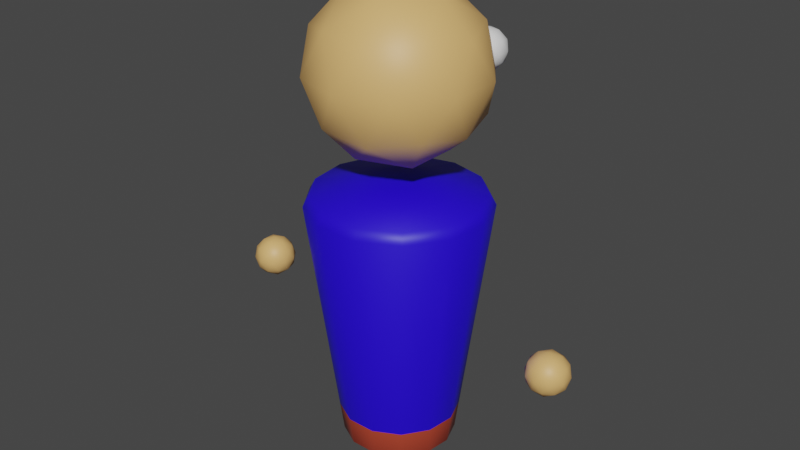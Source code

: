 # Source: Lowpoly_Mii_Person.blend  (saved by Blender 2.91.10; exported with 4.5.12 LTS)
import bpy
from mathutils import Matrix  # noqa: F401  (used for matrix-valued properties, if any)

bpy.ops.wm.read_factory_settings(use_empty=True)
scene = bpy.context.scene
scene.name = 'Scene'

# ---- collections
col_collection = bpy.data.collections.new('Collection'); scene.collection.children.link(col_collection)

# ---- materials (node trees are filled in below, after node groups)
mat_shirt = bpy.data.materials.new('Shirt')
mat_shirt.use_transparent_shadow = False
mat_pants = bpy.data.materials.new('Pants')
mat_pants.alpha_threshold = 0.0
mat_pants.use_transparent_shadow = False
mat_pants.line_color = (0.0, 0.0, 0.0, 1.0)
mat_white = bpy.data.materials.new('White')
mat_white.use_transparent_shadow = False
mat_black = bpy.data.materials.new('Black')
mat_black.use_transparent_shadow = False
mat_skin = bpy.data.materials.new('Skin')
mat_skin.use_transparent_shadow = False

# ---- material node trees
mat_shirt.use_nodes = True; mat_shirt.node_tree.nodes.clear()
_N = mat_shirt.node_tree.nodes; _L = mat_shirt.node_tree.links
n0 = _N.new('ShaderNodeBsdfPrincipled'); n0.name = 'Principled BSDF'; n0.location = (10, 300)
n0.distribution = 'GGX'
n0.subsurface_method = 'BURLEY'
n0.inputs[0].default_value = (0.01812, 0.0, 0.8, 1.0)
n0.inputs[3].default_value = 1.45
n0.inputs[27].default_value = (0.0, 0.0, 0.0, 1.0)
n0.inputs[28].default_value = 1.0
n1 = _N.new('ShaderNodeOutputMaterial'); n1.name = 'Material Output'; n1.location = (300, 300)
_L.new(n0.outputs[0], n1.inputs[0])
n1.is_active_output = True
mat_pants.use_nodes = True; mat_pants.node_tree.nodes.clear()
_N = mat_pants.node_tree.nodes; _L = mat_pants.node_tree.links
n0 = _N.new('ShaderNodeOutputMaterial'); n0.name = 'Material Output'; n0.location = (300, 300)
n1 = _N.new('ShaderNodeBsdfPrincipled'); n1.name = 'Principled BSDF'; n1.location = (10, 300)
n1.distribution = 'GGX'
n1.subsurface_method = 'BURLEY'
n1.inputs[0].default_value = (0.4919, 0.06208, 0.03076, 1.0)
n1.inputs[2].default_value = 0.4
n1.inputs[3].default_value = 1.45
n1.inputs[27].default_value = (0.0, 0.0, 0.0, 1.0)
n1.inputs[28].default_value = 1.0
_L.new(n1.outputs[0], n0.inputs[0])
n0.is_active_output = True
mat_white.use_nodes = True; mat_white.node_tree.nodes.clear()
_N = mat_white.node_tree.nodes; _L = mat_white.node_tree.links
n0 = _N.new('ShaderNodeBsdfPrincipled'); n0.name = 'Principled BSDF'; n0.location = (10, 300)
n0.distribution = 'GGX'
n0.subsurface_method = 'BURLEY'
n0.inputs[3].default_value = 1.45
n0.inputs[27].default_value = (0.0, 0.0, 0.0, 1.0)
n0.inputs[28].default_value = 1.0
n1 = _N.new('ShaderNodeOutputMaterial'); n1.name = 'Material Output'; n1.location = (300, 300)
_L.new(n0.outputs[0], n1.inputs[0])
n1.is_active_output = True
mat_black.use_nodes = True; mat_black.node_tree.nodes.clear()
_N = mat_black.node_tree.nodes; _L = mat_black.node_tree.links
n0 = _N.new('ShaderNodeBsdfPrincipled'); n0.name = 'Principled BSDF'; n0.location = (10, 300)
n0.distribution = 'GGX'
n0.subsurface_method = 'BURLEY'
n0.inputs[0].default_value = (0.0, 0.0, 0.0, 1.0)
n0.inputs[3].default_value = 1.45
n0.inputs[27].default_value = (0.0, 0.0, 0.0, 1.0)
n0.inputs[28].default_value = 1.0
n1 = _N.new('ShaderNodeOutputMaterial'); n1.name = 'Material Output'; n1.location = (300, 300)
_L.new(n0.outputs[0], n1.inputs[0])
n1.is_active_output = True
mat_skin.use_nodes = True; mat_skin.node_tree.nodes.clear()
_N = mat_skin.node_tree.nodes; _L = mat_skin.node_tree.links
n0 = _N.new('ShaderNodeBsdfPrincipled'); n0.name = 'Principled BSDF'; n0.location = (10, 300)
n0.distribution = 'GGX'
n0.subsurface_method = 'BURLEY'
n0.inputs[0].default_value = (0.8, 0.4658, 0.1642, 1.0)
n0.inputs[3].default_value = 1.45
n0.inputs[27].default_value = (0.0, 0.0, 0.0, 1.0)
n0.inputs[28].default_value = 1.0
n1 = _N.new('ShaderNodeOutputMaterial'); n1.name = 'Material Output'; n1.location = (300, 300)
_L.new(n0.outputs[0], n1.inputs[0])
n1.is_active_output = True

# ---- world
world_world = bpy.data.worlds.new('World'); scene.world = world_world
world_world.use_nodes = True; world_world.node_tree.nodes.clear()
_N = world_world.node_tree.nodes; _L = world_world.node_tree.links
n0 = _N.new('ShaderNodeOutputWorld'); n0.name = 'World Output'; n0.location = (300, 300)
n1 = _N.new('ShaderNodeBackground'); n1.name = 'Background'; n1.location = (10, 300)
n1.inputs[0].default_value = (0.05088, 0.05088, 0.05088, 1.0)
_L.new(n1.outputs[0], n0.inputs[0])
n0.is_active_output = True
world_world.color = (0.05088, 0.05088, 0.05088)
world_world.use_sun_shadow = False
world_world.sun_shadow_jitter_overblur = 0.0

# ---- meshes
me_cylinder_001 = bpy.data.meshes.new('Cylinder.001')
me_cylinder_001.from_pydata([(0.08229, 0.1568, 0.9052), (-3.508e-08, 0.1771, 0.9052), (0.1457, 0.1006, 0.9052), (0.1758, 0.02134, 0.9052), (0.1656, -0.06279, 0.9052), (0.1174, -0.1325, 0.9052), (0.04237, -0.1719, 0.9052), (-0.04237, -0.1719, 0.9052), (-0.1174, -0.1325, 0.9052), (-0.1656, -0.06279, 0.9052), (-0.1758, 0.02134, 0.9052), (-0.1457, 0.1006, 0.9052), (-0.08229, 0.1568, 0.9052), (-5.911e-08, 0.3195, -1.273), (-3.952e-08, 0.4247, -1.163), (0.1485, 0.2829, -1.273), (0.1974, 0.3761, -1.163), (0.2629, 0.1815, -1.273), (0.3495, 0.2413, -1.163), (0.3172, 0.03851, -1.273), (0.4216, 0.0512, -1.163), (0.2987, -0.1133, -1.273), (0.3971, -0.1506, -1.163), (0.2119, -0.2391, -1.273), (0.2816, -0.3179, -1.163), (0.07646, -0.3102, -1.273), (0.1016, -0.4124, -1.163), (-0.07646, -0.3102, -1.273), (-0.1016, -0.4124, -1.163), (-0.2119, -0.2391, -1.273), (-0.2816, -0.3179, -1.163), (-0.2987, -0.1133, -1.273), (-0.3971, -0.1506, -1.163), (-0.3172, 0.03851, -1.273), (-0.4216, 0.0512, -1.163), (-0.2629, 0.1815, -1.273), (-0.3495, 0.2413, -1.163), (-0.1485, 0.2829, -1.273), (-0.1974, 0.3761, -1.163), (-5.033e-08, 0.673, 0.7275), (-4.91e-08, 0.6297, 0.8027), (0.2927, 0.5576, 0.8027), (0.3128, 0.5959, 0.7275), (0.5183, 0.3577, 0.8027), (0.5539, 0.3823, 0.7275), (0.6251, 0.07591, 0.8027), (0.6681, 0.08112, 0.7275), (0.5888, -0.2233, 0.8027), (0.6293, -0.2386, 0.7275), (0.4176, -0.4714, 0.8027), (0.4463, -0.5037, 0.7275), (0.1507, -0.6114, 0.8027), (0.1611, -0.6534, 0.7275), (-0.1507, -0.6114, 0.8027), (-0.1611, -0.6534, 0.7275), (-0.4176, -0.4714, 0.8027), (-0.4463, -0.5037, 0.7275), (-0.5888, -0.2233, 0.8027), (-0.6293, -0.2386, 0.7275), (-0.6251, 0.07591, 0.8027), (-0.6681, 0.08112, 0.7275), (-0.5183, 0.3577, 0.8027), (-0.5539, 0.3823, 0.7275), (-0.2927, 0.5576, 0.8027), (-0.3128, 0.5959, 0.7275), (-0.2108, 0.4017, -0.9424), (-4.078e-08, 0.4537, -0.9424), (0.2108, 0.4017, -0.9424), (0.3734, 0.2577, -0.9424), (0.4504, 0.05468, -0.9424), (0.4242, -0.1609, -0.9424), (0.3008, -0.3396, -0.9424), (0.1086, -0.4405, -0.9424), (-0.1086, -0.4405, -0.9424), (-0.3008, -0.3396, -0.9424), (-0.4242, -0.1609, -0.9424), (-0.4504, 0.05468, -0.9424), (-0.3734, 0.2577, -0.9424)], [], [(66, 39, 42, 67), (47, 45, 3, 4), (49, 47, 4, 5), (51, 49, 5, 6), (53, 51, 6, 7), (55, 53, 7, 8), (57, 55, 8, 9), (59, 57, 9, 10), (61, 59, 10, 11), (63, 61, 11, 12), (70, 48, 50, 71), (45, 43, 2, 3), (40, 63, 12, 1), (0, 1, 12, 11, 10, 9, 8, 7, 6, 5, 4, 3, 2), (75, 58, 60, 76), (68, 44, 46, 69), (73, 54, 56, 74), (65, 64, 39, 66), (43, 41, 0, 2), (71, 50, 52, 72), (76, 60, 62, 77), (69, 46, 48, 70), (74, 56, 58, 75), (67, 42, 44, 68), (72, 52, 54, 73), (77, 62, 64, 65), (14, 16, 15, 13), (16, 18, 17, 15), (18, 20, 19, 17), (20, 22, 21, 19), (22, 24, 23, 21), (24, 26, 25, 23), (26, 28, 27, 25), (28, 30, 29, 27), (30, 32, 31, 29), (32, 34, 33, 31), (34, 36, 35, 33), (36, 38, 37, 35), (38, 14, 13, 37), (13, 15, 17, 19, 21, 23, 25, 27, 29, 31, 33, 35, 37), (42, 39, 40, 41), (44, 42, 41, 43), (46, 44, 43, 45), (48, 46, 45, 47), (50, 48, 47, 49), (52, 50, 49, 51), (54, 52, 51, 53), (56, 54, 53, 55), (58, 56, 55, 57), (60, 58, 57, 59), (62, 60, 59, 61), (64, 62, 61, 63), (39, 64, 63, 40), (41, 40, 1, 0), (36, 77, 65, 38), (26, 72, 73, 28), (16, 67, 68, 18), (30, 74, 75, 32), (20, 69, 70, 22), (34, 76, 77, 36), (24, 71, 72, 26), (38, 65, 66, 14), (28, 73, 74, 30), (18, 68, 69, 20), (32, 75, 76, 34), (22, 70, 71, 24), (14, 66, 67, 16)])
me_cylinder_001.polygons.foreach_set('use_smooth', [True] * 67)
me_cylinder_001.polygons.foreach_set('material_index', [0, 0, 0, 0, 0, 0, 0, 0, 0, 0, 0, 0, 0, 0, 0, 0, 0, 0, 0, 0, 0, 0, 0, 0, 0, 0, 1, 1, 1, 1, 1, 1, 1, 1, 1, 1, 1, 1, 1, 1, 0, 0, 0, 0, 0, 0, 0, 0, 0, 0, 0, 0, 0, 0, 1, 1, 1, 1, 1, 1, 1, 1, 1, 1, 1, 1, 1])
_uv = me_cylinder_001.uv_layers.new(name='UVMap')
_uv.uv.foreach_set('vector', [1.0, 0.58, 1.0, 0.9846, 0.9231, 0.9846, 0.9231, 0.58, 0.6923, 1.0, 0.7692, 1.0, 0.7692, 1.0, 0.6923, 1.0, 0.6154, 1.0, 0.6923, 1.0, 0.6923, 1.0, 0.6154, 1.0, 0.5385, 1.0, 0.6154, 1.0, 0.6154, 1.0, 0.5385, 1.0, 0.4615, 1.0, 0.5385, 1.0, 0.5385, 1.0, 0.4615, 1.0, 0.3846, 1.0, 0.4615, 1.0, 0.4615, 1.0, 0.3846, 1.0, 0.3077, 1.0, 0.3846, 1.0, 0.3846, 1.0, 0.3077, 1.0, 0.2308, 1.0, 0.3077, 1.0, 0.3077, 1.0, 0.2308, 1.0, 0.1538, 1.0, 0.2308, 1.0, 0.2308, 1.0, 0.1538, 1.0, 0.07692, 1.0, 0.1538, 1.0, 0.1538, 1.0, 0.07692, 1.0, 0.6923, 0.58, 0.6923, 0.9846, 0.6154, 0.9846, 0.6154, 0.58, 0.7692, 1.0, 0.8462, 1.0, 0.8462, 1.0, 0.7692, 1.0, 4.47e-08, 1.0, 0.07692, 1.0, 0.07692, 1.0, 4.47e-08, 1.0, 0.3615, 0.4625, 0.25, 0.49, 0.1385, 0.4625, 0.05248, 0.3863, 0.01175, 0.2789, 0.0256, 0.1649, 0.09085, 0.07036, 0.1926, 0.01697, 0.3074, 0.01697, 0.4091, 0.07036, 0.4744, 0.1649, 0.4883, 0.2789, 0.4475, 0.3863, 0.3077, 0.58, 0.3077, 0.9846, 0.2308, 0.9846, 0.2308, 0.58, 0.8462, 0.58, 0.8462, 0.9846, 0.7692, 0.9846, 0.7692, 0.58, 0.4615, 0.58, 0.4615, 0.9846, 0.3846, 0.9846, 0.3846, 0.58, 0.07692, 0.58, 0.07692, 0.9846, 4.47e-08, 0.9846, 4.47e-08, 0.58, 0.8462, 1.0, 0.9231, 1.0, 0.9231, 1.0, 0.8462, 1.0, 0.6154, 0.58, 0.6154, 0.9846, 0.5385, 0.9846, 0.5385, 0.58, 0.2308, 0.58, 0.2308, 0.9846, 0.1538, 0.9846, 0.1538, 0.58, 0.7692, 0.58, 0.7692, 0.9846, 0.6923, 0.9846, 0.6923, 0.58, 0.3846, 0.58, 0.3846, 0.9846, 0.3077, 0.9846, 0.3077, 0.58, 0.9231, 0.58, 0.9231, 0.9846, 0.8462, 0.9846, 0.8462, 0.58, 0.5385, 0.58, 0.5385, 0.9846, 0.4615, 0.9846, 0.4615, 0.58, 0.1538, 0.58, 0.1538, 0.9846, 0.07692, 0.9846, 0.07692, 0.58, 1.0, 0.5266, 0.9231, 0.5266, 0.9316, 0.5, 0.9915, 0.5, 0.9231, 0.5266, 0.8462, 0.5266, 0.8547, 0.5, 0.9146, 0.5, 0.8462, 0.5266, 0.7692, 0.5266, 0.7777, 0.5, 0.8376, 0.5, 0.7692, 0.5266, 0.6923, 0.5266, 0.7008, 0.5, 0.7607, 0.5, 0.6923, 0.5266, 0.6154, 0.5266, 0.6239, 0.5, 0.6838, 0.5, 0.6154, 0.5266, 0.5385, 0.5266, 0.547, 0.5, 0.6069, 0.5, 0.5385, 0.5266, 0.4615, 0.5266, 0.4701, 0.5, 0.5299, 0.5, 0.4615, 0.5266, 0.3846, 0.5266, 0.3931, 0.5, 0.453, 0.5, 0.3846, 0.5266, 0.3077, 0.5266, 0.3162, 0.5, 0.3761, 0.5, 0.3077, 0.5266, 0.2308, 0.5266, 0.2393, 0.5, 0.2992, 0.5, 0.2308, 0.5266, 0.1538, 0.5266, 0.1624, 0.5, 0.2223, 0.5, 0.1538, 0.5266, 0.07692, 0.5266, 0.08543, 0.5, 0.1453, 0.5, 0.07692, 0.5266, 4.47e-08, 0.5266, 0.008512, 0.5, 0.06841, 0.5, 0.75, 0.4369, 0.8369, 0.4155, 0.9038, 0.3562, 0.9355, 0.2725, 0.9247, 0.1837, 0.8739, 0.1101, 0.7947, 0.06854, 0.7053, 0.06854, 0.6261, 0.1101, 0.5753, 0.1837, 0.5645, 0.2725, 0.5962, 0.3562, 0.6631, 0.4155, 0.9231, 0.9846, 1.0, 0.9846, 1.0, 1.0, 0.9231, 1.0, 0.8462, 0.9846, 0.9231, 0.9846, 0.9231, 1.0, 0.8462, 1.0, 0.7692, 0.9846, 0.8462, 0.9846, 0.8462, 1.0, 0.7692, 1.0, 0.6923, 0.9846, 0.7692, 0.9846, 0.7692, 1.0, 0.6923, 1.0, 0.6154, 0.9846, 0.6923, 0.9846, 0.6923, 1.0, 0.6154, 1.0, 0.5385, 0.9846, 0.6154, 0.9846, 0.6154, 1.0, 0.5385, 1.0, 0.4615, 0.9846, 0.5385, 0.9846, 0.5385, 1.0, 0.4615, 1.0, 0.3846, 0.9846, 0.4615, 0.9846, 0.4615, 1.0, 0.3846, 1.0, 0.3077, 0.9846, 0.3846, 0.9846, 0.3846, 1.0, 0.3077, 1.0, 0.2308, 0.9846, 0.3077, 0.9846, 0.3077, 1.0, 0.2308, 1.0, 0.1538, 0.9846, 0.2308, 0.9846, 0.2308, 1.0, 0.1538, 1.0, 0.07692, 0.9846, 0.1538, 0.9846, 0.1538, 1.0, 0.07692, 1.0, 4.47e-08, 0.9846, 0.07692, 0.9846, 0.07692, 1.0, 4.47e-08, 1.0, 0.9231, 1.0, 1.0, 1.0, 1.0, 1.0, 0.9231, 1.0, 0.1538, 0.5266, 0.1538, 0.58, 0.07692, 0.58, 0.07692, 0.5266, 0.5385, 0.5266, 0.5385, 0.58, 0.4615, 0.58, 0.4615, 0.5266, 0.9231, 0.5266, 0.9231, 0.58, 0.8462, 0.58, 0.8462, 0.5266, 0.3846, 0.5266, 0.3846, 0.58, 0.3077, 0.58, 0.3077, 0.5266, 0.7692, 0.5266, 0.7692, 0.58, 0.6923, 0.58, 0.6923, 0.5266, 0.2308, 0.5266, 0.2308, 0.58, 0.1538, 0.58, 0.1538, 0.5266, 0.6154, 0.5266, 0.6154, 0.58, 0.5385, 0.58, 0.5385, 0.5266, 0.07692, 0.5266, 0.07692, 0.58, 4.47e-08, 0.58, 4.47e-08, 0.5266, 0.4615, 0.5266, 0.4615, 0.58, 0.3846, 0.58, 0.3846, 0.5266, 0.8462, 0.5266, 0.8462, 0.58, 0.7692, 0.58, 0.7692, 0.5266, 0.3077, 0.5266, 0.3077, 0.58, 0.2308, 0.58, 0.2308, 0.5266, 0.6923, 0.5266, 0.6923, 0.58, 0.6154, 0.58, 0.6154, 0.5266, 1.0, 0.5266, 1.0, 0.58, 0.9231, 0.58, 0.9231, 0.5266])
me_cylinder_001.materials.append(mat_shirt)
me_cylinder_001.materials.append(mat_pants)
me_cylinder_001.use_remesh_fix_poles = True
me_cylinder_001.use_remesh_preserve_attributes = False
me_cylinder_001.use_mirror_vertex_groups = False
me_cylinder_001.update()
me_icosphere = bpy.data.meshes.new('Icosphere')
me_icosphere.from_pydata([(0.0, 9.975e-10, -0.1548), (-0.1383, -0.006004, -0.06924), (-0.03704, -0.1334, -0.06924), (0.1155, -0.07646, -0.06924), (0.1084, 0.08618, -0.06924), (-0.04846, 0.1297, -0.06924), (-0.1084, -0.08618, 0.06924), (0.04846, -0.1297, 0.06924), (0.1383, 0.006004, 0.06924), (0.03704, 0.1334, 0.06924), (-0.1155, 0.07646, 0.06924), (0.0, 9.975e-10, 0.1548), (-0.02177, -0.07843, -0.1317), (-0.08132, -0.003529, -0.1317), (-0.1031, -0.08196, -0.0814), (-0.1098, 0.07272, -0.0814), (-0.02849, 0.07625, -0.1317), (0.06786, -0.04494, -0.1317), (0.04609, -0.1234, -0.0814), (0.06371, 0.05065, -0.1317), (0.1316, 0.005711, -0.0814), (0.03523, 0.1269, -0.0814), (-0.1492, 0.04141, 4.08e-09), (-0.09635, 0.1212, 4.08e-09), (-0.08549, -0.1291, 4.08e-09), (-0.145, -0.05418, 4.08e-09), (0.09635, -0.1212, 4.08e-09), (0.006714, -0.1547, 4.08e-09), (0.145, 0.05418, 4.08e-09), (0.1492, -0.04141, 4.08e-09), (-0.006714, 0.1547, 4.08e-09), (0.08549, 0.1291, 4.08e-09), (-0.1316, -0.005711, 0.0814), (-0.03523, -0.1269, 0.0814), (0.1098, -0.07272, 0.0814), (0.1031, 0.08196, 0.0814), (-0.04609, 0.1234, 0.0814), (-0.06371, -0.05065, 0.1317), (-0.06786, 0.04494, 0.1317), (0.02849, -0.07625, 0.1317), (0.08132, 0.003529, 0.1317), (0.02177, 0.07843, 0.1317)], [], [(0, 12, 13), (1, 15, 13), (0, 17, 12), (0, 19, 17), (0, 16, 19), (1, 22, 15), (2, 24, 14), (3, 26, 18), (4, 28, 20), (5, 30, 21), (1, 25, 22), (2, 27, 24), (3, 29, 26), (4, 31, 28), (5, 23, 30), (6, 37, 32), (7, 39, 33), (8, 40, 34), (9, 41, 35), (10, 38, 36), (38, 11, 41), (38, 41, 36), (36, 41, 9), (41, 11, 40), (41, 40, 35), (35, 40, 8), (40, 11, 39), (40, 39, 34), (34, 39, 7), (39, 11, 37), (39, 37, 33), (33, 37, 6), (37, 11, 38), (37, 38, 32), (32, 38, 10), (23, 10, 36), (23, 36, 30), (30, 36, 9), (31, 9, 35), (31, 35, 28), (28, 35, 8), (29, 8, 34), (29, 34, 26), (26, 34, 7), (27, 7, 33), (27, 33, 24), (24, 33, 6), (25, 6, 32), (25, 32, 22), (22, 32, 10), (30, 9, 31), (30, 31, 21), (21, 31, 4), (28, 8, 29), (28, 29, 20), (20, 29, 3), (26, 7, 27), (26, 27, 18), (18, 27, 2), (24, 6, 25), (24, 25, 14), (14, 25, 1), (22, 10, 23), (22, 23, 15), (15, 23, 5), (16, 5, 21), (16, 21, 19), (19, 21, 4), (19, 4, 20), (19, 20, 17), (17, 20, 3), (17, 3, 18), (17, 18, 12), (12, 18, 2), (15, 5, 16), (15, 16, 13), (13, 16, 0), (12, 2, 14), (12, 14, 13), (13, 14, 1)])
me_icosphere.polygons.foreach_set('use_smooth', [True] * 80)
me_icosphere.polygons.foreach_set('material_index', [0, 0, 0, 0, 0, 0, 0, 0, 0, 1, 0, 0, 0, 0, 1, 0, 0, 0, 0, 0, 0, 0, 0, 0, 0, 0, 0, 0, 0, 0, 0, 0, 0, 0, 0, 0, 1, 1, 0, 0, 0, 0, 0, 0, 0, 0, 0, 0, 0, 0, 1, 1, 0, 0, 0, 0, 0, 0, 0, 0, 0, 0, 0, 0, 0, 0, 0, 0, 0, 0, 0, 0, 0, 0, 0, 0, 0, 0, 0, 0])
_uv = me_icosphere.uv_layers.new(name='UVMap')
_uv.uv.foreach_set('vector', [0.8182, 0.0, 0.8636, 0.07873, 0.7727, 0.07873, 0.7273, 0.1575, 0.6364, 0.1575, 0.6818, 0.07873, 0.09091, 0.0, 0.1364, 0.07873, 0.04545, 0.07873, 0.2727, 0.0, 0.3182, 0.07873, 0.2273, 0.07873, 0.4545, 0.0, 0.5, 0.07873, 0.4091, 0.07873, 0.7273, 0.1575, 0.6818, 0.2362, 0.6364, 0.1575, 0.9091, 0.1575, 0.8636, 0.2362, 0.8182, 0.1575, 0.1818, 0.1575, 0.1364, 0.2362, 0.09091, 0.1575, 0.3636, 0.1575, 0.3182, 0.2362, 0.2727, 0.1575, 0.5455, 0.1575, 0.5, 0.2362, 0.4545, 0.1575, 0.7273, 0.1575, 0.7727, 0.2362, 0.6818, 0.2362, 0.9091, 0.1575, 0.9545, 0.2362, 0.8636, 0.2362, 0.1818, 0.1575, 0.2273, 0.2362, 0.1364, 0.2362, 0.3636, 0.1575, 0.4091, 0.2362, 0.3182, 0.2362, 0.5455, 0.1575, 0.5909, 0.2362, 0.5, 0.2362, 0.8182, 0.3149, 0.7727, 0.3937, 0.7273, 0.3149, 1.0, 0.3149, 0.9545, 0.3937, 0.9091, 0.3149, 0.2727, 0.3149, 0.2273, 0.3937, 0.1818, 0.3149, 0.4545, 0.3149, 0.4091, 0.3937, 0.3636, 0.3149, 0.6364, 0.3149, 0.5909, 0.3937, 0.5455, 0.3149, 0.5909, 0.3937, 0.5455, 0.4724, 0.5, 0.3937, 0.5909, 0.3937, 0.5, 0.3937, 0.5455, 0.3149, 0.5455, 0.3149, 0.5, 0.3937, 0.4545, 0.3149, 0.4091, 0.3937, 0.3636, 0.4724, 0.3182, 0.3937, 0.4091, 0.3937, 0.3182, 0.3937, 0.3636, 0.3149, 0.3636, 0.3149, 0.3182, 0.3937, 0.2727, 0.3149, 0.2273, 0.3937, 0.1818, 0.4724, 0.1364, 0.3937, 0.2273, 0.3937, 0.1364, 0.3937, 0.1818, 0.3149, 0.1818, 0.3149, 0.1364, 0.3937, 0.09091, 0.3149, 0.9545, 0.3937, 0.9091, 0.4724, 0.8636, 0.3937, 0.9545, 0.3937, 0.8636, 0.3937, 0.9091, 0.3149, 0.9091, 0.3149, 0.8636, 0.3937, 0.8182, 0.3149, 0.7727, 0.3937, 0.7273, 0.4724, 0.6818, 0.3937, 0.7727, 0.3937, 0.6818, 0.3937, 0.7273, 0.3149, 0.7273, 0.3149, 0.6818, 0.3937, 0.6364, 0.3149, 0.5909, 0.2362, 0.6364, 0.3149, 0.5455, 0.3149, 0.5909, 0.2362, 0.5455, 0.3149, 0.5, 0.2362, 0.5, 0.2362, 0.5455, 0.3149, 0.4545, 0.3149, 0.4091, 0.2362, 0.4545, 0.3149, 0.3636, 0.3149, 0.4091, 0.2362, 0.3636, 0.3149, 0.3182, 0.2362, 0.3182, 0.2362, 0.3636, 0.3149, 0.2727, 0.3149, 0.2273, 0.2362, 0.2727, 0.3149, 0.1818, 0.3149, 0.2273, 0.2362, 0.1818, 0.3149, 0.1364, 0.2362, 0.1364, 0.2362, 0.1818, 0.3149, 0.09091, 0.3149, 0.9545, 0.2362, 1.0, 0.3149, 0.9091, 0.3149, 0.9545, 0.2362, 0.9091, 0.3149, 0.8636, 0.2362, 0.8636, 0.2362, 0.9091, 0.3149, 0.8182, 0.3149, 0.7727, 0.2362, 0.8182, 0.3149, 0.7273, 0.3149, 0.7727, 0.2362, 0.7273, 0.3149, 0.6818, 0.2362, 0.6818, 0.2362, 0.7273, 0.3149, 0.6364, 0.3149, 0.5, 0.2362, 0.4545, 0.3149, 0.4091, 0.2362, 0.5, 0.2362, 0.4091, 0.2362, 0.4545, 0.1575, 0.4545, 0.1575, 0.4091, 0.2362, 0.3636, 0.1575, 0.3182, 0.2362, 0.2727, 0.3149, 0.2273, 0.2362, 0.3182, 0.2362, 0.2273, 0.2362, 0.2727, 0.1575, 0.2727, 0.1575, 0.2273, 0.2362, 0.1818, 0.1575, 0.1364, 0.2362, 0.09091, 0.3149, 0.04545, 0.2362, 0.1364, 0.2362, 0.04545, 0.2362, 0.09091, 0.1575, 0.09091, 0.1575, 0.04545, 0.2362, 0.0, 0.1575, 0.8636, 0.2362, 0.8182, 0.3149, 0.7727, 0.2362, 0.8636, 0.2362, 0.7727, 0.2362, 0.8182, 0.1575, 0.8182, 0.1575, 0.7727, 0.2362, 0.7273, 0.1575, 0.6818, 0.2362, 0.6364, 0.3149, 0.5909, 0.2362, 0.6818, 0.2362, 0.5909, 0.2362, 0.6364, 0.1575, 0.6364, 0.1575, 0.5909, 0.2362, 0.5455, 0.1575, 0.5, 0.07873, 0.5455, 0.1575, 0.4545, 0.1575, 0.5, 0.07873, 0.4545, 0.1575, 0.4091, 0.07873, 0.4091, 0.07873, 0.4545, 0.1575, 0.3636, 0.1575, 0.3182, 0.07873, 0.3636, 0.1575, 0.2727, 0.1575, 0.3182, 0.07873, 0.2727, 0.1575, 0.2273, 0.07873, 0.2273, 0.07873, 0.2727, 0.1575, 0.1818, 0.1575, 0.1364, 0.07873, 0.1818, 0.1575, 0.09091, 0.1575, 0.1364, 0.07873, 0.09091, 0.1575, 0.04545, 0.07873, 0.04545, 0.07873, 0.09091, 0.1575, 0.0, 0.1575, 0.6364, 0.1575, 0.5455, 0.1575, 0.5909, 0.07873, 0.6364, 0.1575, 0.5909, 0.07873, 0.6818, 0.07873, 0.6818, 0.07873, 0.5909, 0.07873, 0.6364, 0.0, 0.8636, 0.07873, 0.9091, 0.1575, 0.8182, 0.1575, 0.8636, 0.07873, 0.8182, 0.1575, 0.7727, 0.07873, 0.7727, 0.07873, 0.8182, 0.1575, 0.7273, 0.1575])
me_icosphere.materials.append(mat_white)
me_icosphere.materials.append(mat_black)
me_icosphere.use_remesh_fix_poles = True
me_icosphere.use_remesh_preserve_attributes = False
me_icosphere.use_mirror_vertex_groups = False
me_icosphere.update()
me_icosphere_001 = bpy.data.meshes.new('Icosphere.001')
me_icosphere_001.from_pydata([(1.064e-09, -2.838e-09, -0.6597), (0.4774, -0.3468, -0.295), (-0.1823, -0.5612, -0.295), (-0.59, -2.838e-09, -0.295), (-0.1823, 0.5612, -0.295), (0.4774, 0.3468, -0.295), (0.1823, -0.5612, 0.295), (-0.4774, -0.3468, 0.295), (-0.4774, 0.3468, 0.295), (0.1823, 0.5612, 0.295), (0.59, -2.838e-09, 0.295), (1.064e-09, -2.838e-09, 0.6597), (-0.1072, -0.3298, -0.5612), (0.2806, -0.2039, -0.5612), (0.1734, -0.5337, -0.3468), (0.5612, -2.838e-09, -0.3468), (0.2806, 0.2039, -0.5612), (-0.3468, -2.838e-09, -0.5612), (-0.454, -0.3298, -0.3468), (-0.1072, 0.3298, -0.5612), (-0.454, 0.3298, -0.3468), (0.1734, 0.5337, -0.3468), (0.6274, -0.2039, -8.515e-09), (0.6274, 0.2039, -8.515e-09), (1.064e-09, -0.6597, -8.515e-09), (0.3878, -0.5337, -8.515e-09), (-0.6274, -0.2039, -8.515e-09), (-0.3878, -0.5337, -8.515e-09), (-0.3878, 0.5337, -8.515e-09), (-0.6274, 0.2039, -8.515e-09), (0.3878, 0.5337, -8.515e-09), (1.064e-09, 0.6597, -8.515e-09), (0.454, -0.3298, 0.3468), (-0.1734, -0.5337, 0.3468), (-0.5612, -2.838e-09, 0.3468), (-0.1734, 0.5337, 0.3468), (0.454, 0.3298, 0.3468), (0.1072, -0.3298, 0.5612), (0.3468, -2.838e-09, 0.5612), (-0.2806, -0.2039, 0.5612), (-0.2806, 0.2039, 0.5612), (0.1072, 0.3298, 0.5612)], [], [(0, 13, 12), (1, 13, 15), (0, 12, 17), (0, 17, 19), (0, 19, 16), (1, 15, 22), (2, 14, 24), (3, 18, 26), (4, 20, 28), (5, 21, 30), (1, 22, 25), (2, 24, 27), (3, 26, 29), (4, 28, 31), (5, 30, 23), (6, 32, 37), (7, 33, 39), (8, 34, 40), (9, 35, 41), (10, 36, 38), (38, 41, 11), (38, 36, 41), (36, 9, 41), (41, 40, 11), (41, 35, 40), (35, 8, 40), (40, 39, 11), (40, 34, 39), (34, 7, 39), (39, 37, 11), (39, 33, 37), (33, 6, 37), (37, 38, 11), (37, 32, 38), (32, 10, 38), (23, 36, 10), (23, 30, 36), (30, 9, 36), (31, 35, 9), (31, 28, 35), (28, 8, 35), (29, 34, 8), (29, 26, 34), (26, 7, 34), (27, 33, 7), (27, 24, 33), (24, 6, 33), (25, 32, 6), (25, 22, 32), (22, 10, 32), (30, 31, 9), (30, 21, 31), (21, 4, 31), (28, 29, 8), (28, 20, 29), (20, 3, 29), (26, 27, 7), (26, 18, 27), (18, 2, 27), (24, 25, 6), (24, 14, 25), (14, 1, 25), (22, 23, 10), (22, 15, 23), (15, 5, 23), (16, 21, 5), (16, 19, 21), (19, 4, 21), (19, 20, 4), (19, 17, 20), (17, 3, 20), (17, 18, 3), (17, 12, 18), (12, 2, 18), (15, 16, 5), (15, 13, 16), (13, 0, 16), (12, 14, 2), (12, 13, 14), (13, 1, 14)])
me_icosphere_001.polygons.foreach_set('use_smooth', [True] * 80)
_uv = me_icosphere_001.uv_layers.new(name='UVMap')
_uv.uv.foreach_set('vector', [0.8182, 0.0, 0.7727, 0.07873, 0.8636, 0.07873, 0.7273, 0.1575, 0.6818, 0.07873, 0.6364, 0.1575, 0.09091, 0.0, 0.04545, 0.07873, 0.1364, 0.07873, 0.2727, 0.0, 0.2273, 0.07873, 0.3182, 0.07873, 0.4545, 0.0, 0.4091, 0.07873, 0.5, 0.07873, 0.7273, 0.1575, 0.6364, 0.1575, 0.6818, 0.2362, 0.9091, 0.1575, 0.8182, 0.1575, 0.8636, 0.2362, 0.1818, 0.1575, 0.09091, 0.1575, 0.1364, 0.2362, 0.3636, 0.1575, 0.2727, 0.1575, 0.3182, 0.2362, 0.5455, 0.1575, 0.4545, 0.1575, 0.5, 0.2362, 0.7273, 0.1575, 0.6818, 0.2362, 0.7727, 0.2362, 0.9091, 0.1575, 0.8636, 0.2362, 0.9545, 0.2362, 0.1818, 0.1575, 0.1364, 0.2362, 0.2273, 0.2362, 0.3636, 0.1575, 0.3182, 0.2362, 0.4091, 0.2362, 0.5455, 0.1575, 0.5, 0.2362, 0.5909, 0.2362, 0.8182, 0.3149, 0.7273, 0.3149, 0.7727, 0.3937, 1.0, 0.3149, 0.9091, 0.3149, 0.9545, 0.3937, 0.2727, 0.3149, 0.1818, 0.3149, 0.2273, 0.3937, 0.4545, 0.3149, 0.3636, 0.3149, 0.4091, 0.3937, 0.6364, 0.3149, 0.5455, 0.3149, 0.5909, 0.3937, 0.5909, 0.3937, 0.5, 0.3937, 0.5455, 0.4724, 0.5909, 0.3937, 0.5455, 0.3149, 0.5, 0.3937, 0.5455, 0.3149, 0.4545, 0.3149, 0.5, 0.3937, 0.4091, 0.3937, 0.3182, 0.3937, 0.3636, 0.4724, 0.4091, 0.3937, 0.3636, 0.3149, 0.3182, 0.3937, 0.3636, 0.3149, 0.2727, 0.3149, 0.3182, 0.3937, 0.2273, 0.3937, 0.1364, 0.3937, 0.1818, 0.4724, 0.2273, 0.3937, 0.1818, 0.3149, 0.1364, 0.3937, 0.1818, 0.3149, 0.09091, 0.3149, 0.1364, 0.3937, 0.9545, 0.3937, 0.8636, 0.3937, 0.9091, 0.4724, 0.9545, 0.3937, 0.9091, 0.3149, 0.8636, 0.3937, 0.9091, 0.3149, 0.8182, 0.3149, 0.8636, 0.3937, 0.7727, 0.3937, 0.6818, 0.3937, 0.7273, 0.4724, 0.7727, 0.3937, 0.7273, 0.3149, 0.6818, 0.3937, 0.7273, 0.3149, 0.6364, 0.3149, 0.6818, 0.3937, 0.5909, 0.2362, 0.5455, 0.3149, 0.6364, 0.3149, 0.5909, 0.2362, 0.5, 0.2362, 0.5455, 0.3149, 0.5, 0.2362, 0.4545, 0.3149, 0.5455, 0.3149, 0.4091, 0.2362, 0.3636, 0.3149, 0.4545, 0.3149, 0.4091, 0.2362, 0.3182, 0.2362, 0.3636, 0.3149, 0.3182, 0.2362, 0.2727, 0.3149, 0.3636, 0.3149, 0.2273, 0.2362, 0.1818, 0.3149, 0.2727, 0.3149, 0.2273, 0.2362, 0.1364, 0.2362, 0.1818, 0.3149, 0.1364, 0.2362, 0.09091, 0.3149, 0.1818, 0.3149, 0.9545, 0.2362, 0.9091, 0.3149, 1.0, 0.3149, 0.9545, 0.2362, 0.8636, 0.2362, 0.9091, 0.3149, 0.8636, 0.2362, 0.8182, 0.3149, 0.9091, 0.3149, 0.7727, 0.2362, 0.7273, 0.3149, 0.8182, 0.3149, 0.7727, 0.2362, 0.6818, 0.2362, 0.7273, 0.3149, 0.6818, 0.2362, 0.6364, 0.3149, 0.7273, 0.3149, 0.5, 0.2362, 0.4091, 0.2362, 0.4545, 0.3149, 0.5, 0.2362, 0.4545, 0.1575, 0.4091, 0.2362, 0.4545, 0.1575, 0.3636, 0.1575, 0.4091, 0.2362, 0.3182, 0.2362, 0.2273, 0.2362, 0.2727, 0.3149, 0.3182, 0.2362, 0.2727, 0.1575, 0.2273, 0.2362, 0.2727, 0.1575, 0.1818, 0.1575, 0.2273, 0.2362, 0.1364, 0.2362, 0.04545, 0.2362, 0.09091, 0.3149, 0.1364, 0.2362, 0.09091, 0.1575, 0.04545, 0.2362, 0.09091, 0.1575, 0.0, 0.1575, 0.04545, 0.2362, 0.8636, 0.2362, 0.7727, 0.2362, 0.8182, 0.3149, 0.8636, 0.2362, 0.8182, 0.1575, 0.7727, 0.2362, 0.8182, 0.1575, 0.7273, 0.1575, 0.7727, 0.2362, 0.6818, 0.2362, 0.5909, 0.2362, 0.6364, 0.3149, 0.6818, 0.2362, 0.6364, 0.1575, 0.5909, 0.2362, 0.6364, 0.1575, 0.5455, 0.1575, 0.5909, 0.2362, 0.5, 0.07873, 0.4545, 0.1575, 0.5455, 0.1575, 0.5, 0.07873, 0.4091, 0.07873, 0.4545, 0.1575, 0.4091, 0.07873, 0.3636, 0.1575, 0.4545, 0.1575, 0.3182, 0.07873, 0.2727, 0.1575, 0.3636, 0.1575, 0.3182, 0.07873, 0.2273, 0.07873, 0.2727, 0.1575, 0.2273, 0.07873, 0.1818, 0.1575, 0.2727, 0.1575, 0.1364, 0.07873, 0.09091, 0.1575, 0.1818, 0.1575, 0.1364, 0.07873, 0.04545, 0.07873, 0.09091, 0.1575, 0.04545, 0.07873, 0.0, 0.1575, 0.09091, 0.1575, 0.6364, 0.1575, 0.5909, 0.07873, 0.5455, 0.1575, 0.6364, 0.1575, 0.6818, 0.07873, 0.5909, 0.07873, 0.6818, 0.07873, 0.6364, 0.0, 0.5909, 0.07873, 0.8636, 0.07873, 0.8182, 0.1575, 0.9091, 0.1575, 0.8636, 0.07873, 0.7727, 0.07873, 0.8182, 0.1575, 0.7727, 0.07873, 0.7273, 0.1575, 0.8182, 0.1575])
me_icosphere_001.materials.append(mat_skin)
me_icosphere_001.use_remesh_fix_poles = True
me_icosphere_001.use_remesh_preserve_attributes = False
me_icosphere_001.use_mirror_vertex_groups = False
me_icosphere_001.update()
me_icosphere_002 = bpy.data.meshes.new('Icosphere.002')
me_icosphere_002.from_pydata([(0.0, -2.841e-09, -0.1608), (0.1164, -0.08454, -0.07191), (-0.04444, -0.1368, -0.07191), (-0.1438, -2.841e-09, -0.07191), (-0.04444, 0.1368, -0.07191), (0.1164, 0.08454, -0.07191), (0.04444, -0.1368, 0.07191), (-0.1164, -0.08454, 0.07191), (-0.1164, 0.08454, 0.07191), (0.04444, 0.1368, 0.07191), (0.1438, -2.841e-09, 0.07191), (0.0, -2.841e-09, 0.1608), (-0.02612, -0.0804, -0.1368), (0.06839, -0.04969, -0.1368), (0.04227, -0.1301, -0.08454), (0.1368, -2.841e-09, -0.08454), (0.06839, 0.04969, -0.1368), (-0.08454, -2.841e-09, -0.1368), (-0.1107, -0.0804, -0.08454), (-0.02612, 0.0804, -0.1368), (-0.1107, 0.0804, -0.08454), (0.04227, 0.1301, -0.08454), (0.1529, -0.04969, 5.96e-07), (0.1529, 0.04969, 5.96e-07), (0.0, -0.1608, 5.96e-07), (0.09451, -0.1301, 5.96e-07), (-0.1529, -0.04969, 5.96e-07), (-0.09451, -0.1301, 5.96e-07), (-0.09451, 0.1301, 5.96e-07), (-0.1529, 0.04969, 5.96e-07), (0.09451, 0.1301, 5.96e-07), (0.0, 0.1608, 5.96e-07), (0.1107, -0.0804, 0.08454), (-0.04227, -0.1301, 0.08454), (-0.1368, -2.841e-09, 0.08454), (-0.04227, 0.1301, 0.08454), (0.1107, 0.0804, 0.08454), (0.02612, -0.0804, 0.1368), (0.08454, -2.841e-09, 0.1368), (-0.06839, -0.04969, 0.1368), (-0.06839, 0.04969, 0.1368), (0.02612, 0.0804, 0.1368)], [], [(0, 13, 12), (1, 13, 15), (0, 12, 17), (0, 17, 19), (0, 19, 16), (1, 15, 22), (2, 14, 24), (3, 18, 26), (4, 20, 28), (5, 21, 30), (1, 22, 25), (2, 24, 27), (3, 26, 29), (4, 28, 31), (5, 30, 23), (6, 32, 37), (7, 33, 39), (8, 34, 40), (9, 35, 41), (10, 36, 38), (38, 41, 11), (38, 36, 41), (36, 9, 41), (41, 40, 11), (41, 35, 40), (35, 8, 40), (40, 39, 11), (40, 34, 39), (34, 7, 39), (39, 37, 11), (39, 33, 37), (33, 6, 37), (37, 38, 11), (37, 32, 38), (32, 10, 38), (23, 36, 10), (23, 30, 36), (30, 9, 36), (31, 35, 9), (31, 28, 35), (28, 8, 35), (29, 34, 8), (29, 26, 34), (26, 7, 34), (27, 33, 7), (27, 24, 33), (24, 6, 33), (25, 32, 6), (25, 22, 32), (22, 10, 32), (30, 31, 9), (30, 21, 31), (21, 4, 31), (28, 29, 8), (28, 20, 29), (20, 3, 29), (26, 27, 7), (26, 18, 27), (18, 2, 27), (24, 25, 6), (24, 14, 25), (14, 1, 25), (22, 23, 10), (22, 15, 23), (15, 5, 23), (16, 21, 5), (16, 19, 21), (19, 4, 21), (19, 20, 4), (19, 17, 20), (17, 3, 20), (17, 18, 3), (17, 12, 18), (12, 2, 18), (15, 16, 5), (15, 13, 16), (13, 0, 16), (12, 14, 2), (12, 13, 14), (13, 1, 14)])
me_icosphere_002.polygons.foreach_set('use_smooth', [True] * 80)
_uv = me_icosphere_002.uv_layers.new(name='UVMap')
_uv.uv.foreach_set('vector', [0.8182, 0.0, 0.7727, 0.07873, 0.8636, 0.07873, 0.7273, 0.1575, 0.6818, 0.07873, 0.6364, 0.1575, 0.09091, 0.0, 0.04545, 0.07873, 0.1364, 0.07873, 0.2727, 0.0, 0.2273, 0.07873, 0.3182, 0.07873, 0.4545, 0.0, 0.4091, 0.07873, 0.5, 0.07873, 0.7273, 0.1575, 0.6364, 0.1575, 0.6818, 0.2362, 0.9091, 0.1575, 0.8182, 0.1575, 0.8636, 0.2362, 0.1818, 0.1575, 0.09091, 0.1575, 0.1364, 0.2362, 0.3636, 0.1575, 0.2727, 0.1575, 0.3182, 0.2362, 0.5455, 0.1575, 0.4545, 0.1575, 0.5, 0.2362, 0.7273, 0.1575, 0.6818, 0.2362, 0.7727, 0.2362, 0.9091, 0.1575, 0.8636, 0.2362, 0.9545, 0.2362, 0.1818, 0.1575, 0.1364, 0.2362, 0.2273, 0.2362, 0.3636, 0.1575, 0.3182, 0.2362, 0.4091, 0.2362, 0.5455, 0.1575, 0.5, 0.2362, 0.5909, 0.2362, 0.8182, 0.3149, 0.7273, 0.3149, 0.7727, 0.3937, 1.0, 0.3149, 0.9091, 0.3149, 0.9545, 0.3937, 0.2727, 0.3149, 0.1818, 0.3149, 0.2273, 0.3937, 0.4545, 0.3149, 0.3636, 0.3149, 0.4091, 0.3937, 0.6364, 0.3149, 0.5455, 0.3149, 0.5909, 0.3937, 0.5909, 0.3937, 0.5, 0.3937, 0.5455, 0.4724, 0.5909, 0.3937, 0.5455, 0.3149, 0.5, 0.3937, 0.5455, 0.3149, 0.4545, 0.3149, 0.5, 0.3937, 0.4091, 0.3937, 0.3182, 0.3937, 0.3636, 0.4724, 0.4091, 0.3937, 0.3636, 0.3149, 0.3182, 0.3937, 0.3636, 0.3149, 0.2727, 0.3149, 0.3182, 0.3937, 0.2273, 0.3937, 0.1364, 0.3937, 0.1818, 0.4724, 0.2273, 0.3937, 0.1818, 0.3149, 0.1364, 0.3937, 0.1818, 0.3149, 0.09091, 0.3149, 0.1364, 0.3937, 0.9545, 0.3937, 0.8636, 0.3937, 0.9091, 0.4724, 0.9545, 0.3937, 0.9091, 0.3149, 0.8636, 0.3937, 0.9091, 0.3149, 0.8182, 0.3149, 0.8636, 0.3937, 0.7727, 0.3937, 0.6818, 0.3937, 0.7273, 0.4724, 0.7727, 0.3937, 0.7273, 0.3149, 0.6818, 0.3937, 0.7273, 0.3149, 0.6364, 0.3149, 0.6818, 0.3937, 0.5909, 0.2362, 0.5455, 0.3149, 0.6364, 0.3149, 0.5909, 0.2362, 0.5, 0.2362, 0.5455, 0.3149, 0.5, 0.2362, 0.4545, 0.3149, 0.5455, 0.3149, 0.4091, 0.2362, 0.3636, 0.3149, 0.4545, 0.3149, 0.4091, 0.2362, 0.3182, 0.2362, 0.3636, 0.3149, 0.3182, 0.2362, 0.2727, 0.3149, 0.3636, 0.3149, 0.2273, 0.2362, 0.1818, 0.3149, 0.2727, 0.3149, 0.2273, 0.2362, 0.1364, 0.2362, 0.1818, 0.3149, 0.1364, 0.2362, 0.09091, 0.3149, 0.1818, 0.3149, 0.9545, 0.2362, 0.9091, 0.3149, 1.0, 0.3149, 0.9545, 0.2362, 0.8636, 0.2362, 0.9091, 0.3149, 0.8636, 0.2362, 0.8182, 0.3149, 0.9091, 0.3149, 0.7727, 0.2362, 0.7273, 0.3149, 0.8182, 0.3149, 0.7727, 0.2362, 0.6818, 0.2362, 0.7273, 0.3149, 0.6818, 0.2362, 0.6364, 0.3149, 0.7273, 0.3149, 0.5, 0.2362, 0.4091, 0.2362, 0.4545, 0.3149, 0.5, 0.2362, 0.4545, 0.1575, 0.4091, 0.2362, 0.4545, 0.1575, 0.3636, 0.1575, 0.4091, 0.2362, 0.3182, 0.2362, 0.2273, 0.2362, 0.2727, 0.3149, 0.3182, 0.2362, 0.2727, 0.1575, 0.2273, 0.2362, 0.2727, 0.1575, 0.1818, 0.1575, 0.2273, 0.2362, 0.1364, 0.2362, 0.04545, 0.2362, 0.09091, 0.3149, 0.1364, 0.2362, 0.09091, 0.1575, 0.04545, 0.2362, 0.09091, 0.1575, 0.0, 0.1575, 0.04545, 0.2362, 0.8636, 0.2362, 0.7727, 0.2362, 0.8182, 0.3149, 0.8636, 0.2362, 0.8182, 0.1575, 0.7727, 0.2362, 0.8182, 0.1575, 0.7273, 0.1575, 0.7727, 0.2362, 0.6818, 0.2362, 0.5909, 0.2362, 0.6364, 0.3149, 0.6818, 0.2362, 0.6364, 0.1575, 0.5909, 0.2362, 0.6364, 0.1575, 0.5455, 0.1575, 0.5909, 0.2362, 0.5, 0.07873, 0.4545, 0.1575, 0.5455, 0.1575, 0.5, 0.07873, 0.4091, 0.07873, 0.4545, 0.1575, 0.4091, 0.07873, 0.3636, 0.1575, 0.4545, 0.1575, 0.3182, 0.07873, 0.2727, 0.1575, 0.3636, 0.1575, 0.3182, 0.07873, 0.2273, 0.07873, 0.2727, 0.1575, 0.2273, 0.07873, 0.1818, 0.1575, 0.2727, 0.1575, 0.1364, 0.07873, 0.09091, 0.1575, 0.1818, 0.1575, 0.1364, 0.07873, 0.04545, 0.07873, 0.09091, 0.1575, 0.04545, 0.07873, 0.0, 0.1575, 0.09091, 0.1575, 0.6364, 0.1575, 0.5909, 0.07873, 0.5455, 0.1575, 0.6364, 0.1575, 0.6818, 0.07873, 0.5909, 0.07873, 0.6818, 0.07873, 0.6364, 0.0, 0.5909, 0.07873, 0.8636, 0.07873, 0.8182, 0.1575, 0.9091, 0.1575, 0.8636, 0.07873, 0.7727, 0.07873, 0.8182, 0.1575, 0.7727, 0.07873, 0.7273, 0.1575, 0.8182, 0.1575])
me_icosphere_002.materials.append(mat_skin)
me_icosphere_002.use_remesh_fix_poles = True
me_icosphere_002.use_remesh_preserve_attributes = False
me_icosphere_002.use_mirror_vertex_groups = False
me_icosphere_002.update()
me_icosphere_003 = bpy.data.meshes.new('Icosphere.003')
me_icosphere_003.from_pydata([(0.0, -4.437e-09, -0.1608), (0.02612, -0.0804, -0.1368), (0.08454, -4.437e-09, -0.1368), (0.02612, 0.0804, -0.1368), (-0.06839, -0.04969, -0.1368), (-0.06839, 0.04969, -0.1368), (-0.1164, 0.08454, -0.07191), (-0.04227, 0.1301, -0.08454), (-0.1368, -4.437e-09, -0.08454), (-0.1164, -0.08454, -0.07191), (-0.1529, -0.04969, 5.96e-07), (-0.1529, 0.04969, 5.96e-07), (-0.1438, -4.437e-09, 0.07191), (-0.1107, 0.0804, 0.08454), (-0.09451, 0.1301, 5.96e-07), (-0.04444, 0.1368, 0.07191), (0.0, 0.1608, 5.96e-07), (0.04444, 0.1368, -0.07191), (0.04227, 0.1301, 0.08454), (0.09451, 0.1301, 5.96e-07), (0.1164, 0.08454, 0.07191), (0.1529, 0.04969, 5.96e-07), (0.1107, 0.0804, -0.08454), (0.1438, -4.437e-09, -0.07191), (0.1107, -0.0804, -0.08454), (0.1529, -0.04969, 5.96e-07), (0.1164, -0.08454, 0.07191), (0.1368, -4.437e-09, 0.08454), (0.09451, -0.1301, 5.96e-07), (0.04444, -0.1368, -0.07191), (0.04227, -0.1301, 0.08454), (0.0, -0.1608, 5.96e-07), (-0.04444, -0.1368, 0.07191), (-0.09451, -0.1301, 5.96e-07), (-0.04227, -0.1301, -0.08454), (-0.1107, -0.0804, 0.08454), (-0.02612, -0.0804, 0.1368), (-0.08454, -4.437e-09, 0.1368), (0.0, -4.437e-09, 0.1608), (-0.02612, 0.0804, 0.1368), (0.06839, 0.04969, 0.1368), (0.06839, -0.04969, 0.1368)], [], [(0, 2, 1), (0, 1, 4), (0, 3, 2), (0, 5, 3), (4, 5, 0), (8, 6, 5), (5, 6, 7), (5, 7, 3), (8, 5, 4), (9, 10, 8), (9, 8, 4), (8, 11, 6), (10, 11, 8), (10, 12, 11), (11, 12, 13), (6, 11, 14), (11, 13, 14), (6, 14, 7), (14, 15, 16), (14, 13, 15), (14, 16, 7), (16, 15, 18), (7, 16, 17), (17, 16, 19), (16, 18, 19), (17, 19, 22), (19, 20, 21), (19, 18, 20), (19, 21, 22), (3, 17, 22), (2, 22, 23), (22, 21, 23), (3, 22, 2), (2, 23, 24), (23, 25, 24), (23, 21, 25), (25, 26, 28), (25, 27, 26), (21, 27, 25), (25, 28, 24), (28, 26, 30), (24, 28, 29), (29, 28, 31), (28, 30, 31), (29, 31, 34), (31, 32, 33), (31, 30, 32), (31, 33, 34), (1, 29, 34), (4, 34, 9), (34, 33, 9), (1, 34, 4), (33, 32, 35), (9, 33, 10), (33, 35, 10), (32, 36, 35), (10, 35, 12), (35, 37, 12), (36, 37, 35), (36, 38, 37), (37, 38, 39), (12, 37, 13), (37, 39, 13), (13, 39, 15), (15, 39, 18), (39, 38, 40), (39, 40, 18), (18, 40, 20), (20, 40, 27), (40, 38, 41), (40, 41, 27), (27, 41, 26), (26, 41, 30), (41, 38, 36), (41, 36, 30), (30, 36, 32), (1, 24, 29), (21, 20, 27), (2, 24, 1), (3, 7, 17)])
me_icosphere_003.polygons.foreach_set('use_smooth', [True] * 80)
_uv = me_icosphere_003.uv_layers.new(name='UVMap')
_uv.uv.foreach_set('vector', [0.09091, 0.0, 0.1364, 0.07873, 0.04545, 0.07873, 0.8182, 0.0, 0.8636, 0.07873, 0.7727, 0.07873, 0.2727, 0.0, 0.3182, 0.07873, 0.2273, 0.07873, 0.4545, 0.0, 0.5, 0.07873, 0.4091, 0.07873, 0.6818, 0.07873, 0.5909, 0.07873, 0.6364, 0.0, 0.6364, 0.1575, 0.5455, 0.1575, 0.5909, 0.07873, 0.5, 0.07873, 0.5455, 0.1575, 0.4545, 0.1575, 0.5, 0.07873, 0.4545, 0.1575, 0.4091, 0.07873, 0.6364, 0.1575, 0.5909, 0.07873, 0.6818, 0.07873, 0.7273, 0.1575, 0.6818, 0.2362, 0.6364, 0.1575, 0.7273, 0.1575, 0.6364, 0.1575, 0.6818, 0.07873, 0.6364, 0.1575, 0.5909, 0.2362, 0.5455, 0.1575, 0.6818, 0.2362, 0.5909, 0.2362, 0.6364, 0.1575, 0.6818, 0.2362, 0.6364, 0.3149, 0.5909, 0.2362, 0.5909, 0.2362, 0.6364, 0.3149, 0.5455, 0.3149, 0.5455, 0.1575, 0.5909, 0.2362, 0.5, 0.2362, 0.5909, 0.2362, 0.5455, 0.3149, 0.5, 0.2362, 0.5455, 0.1575, 0.5, 0.2362, 0.4545, 0.1575, 0.5, 0.2362, 0.4545, 0.3149, 0.4091, 0.2362, 0.5, 0.2362, 0.5455, 0.3149, 0.4545, 0.3149, 0.5, 0.2362, 0.4091, 0.2362, 0.4545, 0.1575, 0.4091, 0.2362, 0.4545, 0.3149, 0.3636, 0.3149, 0.4545, 0.1575, 0.4091, 0.2362, 0.3636, 0.1575, 0.3636, 0.1575, 0.4091, 0.2362, 0.3182, 0.2362, 0.4091, 0.2362, 0.3636, 0.3149, 0.3182, 0.2362, 0.3636, 0.1575, 0.3182, 0.2362, 0.2727, 0.1575, 0.3182, 0.2362, 0.2727, 0.3149, 0.2273, 0.2362, 0.3182, 0.2362, 0.3636, 0.3149, 0.2727, 0.3149, 0.3182, 0.2362, 0.2273, 0.2362, 0.2727, 0.1575, 0.3182, 0.07873, 0.3636, 0.1575, 0.2727, 0.1575, 0.2273, 0.07873, 0.2727, 0.1575, 0.1818, 0.1575, 0.2727, 0.1575, 0.2273, 0.2362, 0.1818, 0.1575, 0.3182, 0.07873, 0.2727, 0.1575, 0.2273, 0.07873, 0.1364, 0.07873, 0.1818, 0.1575, 0.09091, 0.1575, 0.1818, 0.1575, 0.1364, 0.2362, 0.09091, 0.1575, 0.1818, 0.1575, 0.2273, 0.2362, 0.1364, 0.2362, 0.1364, 0.2362, 0.09091, 0.3149, 0.04545, 0.2362, 0.1364, 0.2362, 0.1818, 0.3149, 0.09091, 0.3149, 0.2273, 0.2362, 0.1818, 0.3149, 0.1364, 0.2362, 0.1364, 0.2362, 0.04545, 0.2362, 0.09091, 0.1575, 0.9545, 0.2362, 1.0, 0.3149, 0.9091, 0.3149, 0.09091, 0.1575, 0.04545, 0.2362, 0.0, 0.1575, 0.9091, 0.1575, 0.9545, 0.2362, 0.8636, 0.2362, 0.9545, 0.2362, 0.9091, 0.3149, 0.8636, 0.2362, 0.9091, 0.1575, 0.8636, 0.2362, 0.8182, 0.1575, 0.8636, 0.2362, 0.8182, 0.3149, 0.7727, 0.2362, 0.8636, 0.2362, 0.9091, 0.3149, 0.8182, 0.3149, 0.8636, 0.2362, 0.7727, 0.2362, 0.8182, 0.1575, 0.8636, 0.07873, 0.9091, 0.1575, 0.8182, 0.1575, 0.7727, 0.07873, 0.8182, 0.1575, 0.7273, 0.1575, 0.8182, 0.1575, 0.7727, 0.2362, 0.7273, 0.1575, 0.8636, 0.07873, 0.8182, 0.1575, 0.7727, 0.07873, 0.7727, 0.2362, 0.8182, 0.3149, 0.7273, 0.3149, 0.7273, 0.1575, 0.7727, 0.2362, 0.6818, 0.2362, 0.7727, 0.2362, 0.7273, 0.3149, 0.6818, 0.2362, 0.8182, 0.3149, 0.7727, 0.3937, 0.7273, 0.3149, 0.6818, 0.2362, 0.7273, 0.3149, 0.6364, 0.3149, 0.7273, 0.3149, 0.6818, 0.3937, 0.6364, 0.3149, 0.7727, 0.3937, 0.6818, 0.3937, 0.7273, 0.3149, 0.7727, 0.3937, 0.7273, 0.4724, 0.6818, 0.3937, 0.5909, 0.3937, 0.5455, 0.4724, 0.5, 0.3937, 0.6364, 0.3149, 0.5909, 0.3937, 0.5455, 0.3149, 0.5909, 0.3937, 0.5, 0.3937, 0.5455, 0.3149, 0.5455, 0.3149, 0.5, 0.3937, 0.4545, 0.3149, 0.4545, 0.3149, 0.4091, 0.3937, 0.3636, 0.3149, 0.4091, 0.3937, 0.3636, 0.4724, 0.3182, 0.3937, 0.4091, 0.3937, 0.3182, 0.3937, 0.3636, 0.3149, 0.3636, 0.3149, 0.3182, 0.3937, 0.2727, 0.3149, 0.2727, 0.3149, 0.2273, 0.3937, 0.1818, 0.3149, 0.2273, 0.3937, 0.1818, 0.4724, 0.1364, 0.3937, 0.2273, 0.3937, 0.1364, 0.3937, 0.1818, 0.3149, 0.1818, 0.3149, 0.1364, 0.3937, 0.09091, 0.3149, 1.0, 0.3149, 0.9545, 0.3937, 0.9091, 0.3149, 0.9545, 0.3937, 0.9091, 0.4724, 0.8636, 0.3937, 0.9545, 0.3937, 0.8636, 0.3937, 0.9091, 0.3149, 0.9091, 0.3149, 0.8636, 0.3937, 0.8182, 0.3149, 0.04545, 0.07873, 0.09091, 0.1575, 0.0, 0.1575, 0.2273, 0.2362, 0.2727, 0.3149, 0.1818, 0.3149, 0.1364, 0.07873, 0.09091, 0.1575, 0.04545, 0.07873, 0.4091, 0.07873, 0.4545, 0.1575, 0.3636, 0.1575])
me_icosphere_003.materials.append(mat_skin)
me_icosphere_003.use_remesh_fix_poles = True
me_icosphere_003.use_remesh_preserve_attributes = False
me_icosphere_003.use_mirror_vertex_groups = False
me_icosphere_003.update()
me_icosphere_004 = bpy.data.meshes.new('Icosphere.004')
me_icosphere_004.from_pydata([(-2.98e-08, 4.723e-09, -0.1548), (0.02177, -0.07843, -0.1317), (-0.06786, -0.04494, -0.1317), (-0.06371, 0.05065, -0.1317), (0.08132, -0.003529, -0.1317), (0.02849, 0.07625, -0.1317), (0.04846, 0.1297, -0.06924), (-0.03523, 0.1269, -0.0814), (0.1098, 0.07272, -0.0814), (0.1383, -0.006004, -0.06924), (0.1492, 0.04141, 8.87e-10), (0.09635, 0.1212, 8.87e-10), (0.1155, 0.07646, 0.06924), (0.04609, 0.1234, 0.0814), (0.006714, 0.1547, 8.87e-10), (-0.03704, 0.1334, 0.06924), (-0.08549, 0.1291, 8.87e-10), (-0.1084, 0.08618, -0.06924), (-0.1031, 0.08196, 0.0814), (-0.145, 0.05418, 8.87e-10), (-0.1383, 0.006004, 0.06924), (-0.1492, -0.04141, 8.87e-10), (-0.1316, 0.005711, -0.0814), (-0.1155, -0.07646, -0.06924), (-0.04609, -0.1234, -0.0814), (-0.09635, -0.1212, 8.87e-10), (-0.04846, -0.1297, 0.06924), (-0.1098, -0.07272, 0.0814), (-0.006714, -0.1547, 8.87e-10), (0.03704, -0.1334, -0.06924), (0.03523, -0.1269, 0.0814), (0.08549, -0.1291, 8.87e-10), (0.1084, -0.08618, 0.06924), (0.145, -0.05418, 8.87e-10), (0.1031, -0.08196, -0.0814), (0.1316, -0.005711, 0.0814), (0.06371, -0.05065, 0.1317), (0.06786, 0.04494, 0.1317), (-2.98e-08, 4.723e-09, 0.1548), (-0.02177, 0.07843, 0.1317), (-0.08132, 0.003529, 0.1317), (-0.02849, -0.07625, 0.1317)], [], [(0, 1, 2), (0, 4, 1), (0, 2, 3), (0, 3, 5), (4, 0, 5), (8, 5, 6), (5, 7, 6), (5, 3, 7), (8, 4, 5), (9, 8, 10), (9, 4, 8), (8, 6, 11), (10, 8, 11), (10, 11, 12), (11, 13, 12), (6, 14, 11), (11, 14, 13), (6, 7, 14), (14, 16, 15), (14, 15, 13), (14, 7, 16), (16, 18, 15), (7, 17, 16), (17, 19, 16), (16, 19, 18), (17, 22, 19), (19, 21, 20), (19, 20, 18), (19, 22, 21), (3, 22, 17), (2, 23, 22), (22, 23, 21), (3, 2, 22), (2, 24, 23), (23, 24, 25), (23, 25, 21), (25, 28, 26), (25, 26, 27), (21, 25, 27), (25, 24, 28), (28, 30, 26), (24, 29, 28), (29, 31, 28), (28, 31, 30), (29, 34, 31), (31, 33, 32), (31, 32, 30), (31, 34, 33), (1, 34, 29), (4, 9, 34), (34, 9, 33), (1, 4, 34), (33, 35, 32), (9, 10, 33), (33, 10, 35), (32, 35, 36), (10, 12, 35), (35, 12, 37), (36, 35, 37), (36, 37, 38), (37, 39, 38), (12, 13, 37), (37, 13, 39), (13, 15, 39), (15, 18, 39), (39, 40, 38), (39, 18, 40), (18, 20, 40), (20, 27, 40), (40, 41, 38), (40, 27, 41), (27, 26, 41), (26, 30, 41), (41, 36, 38), (41, 30, 36), (30, 32, 36), (1, 29, 24), (21, 27, 20), (2, 1, 24), (3, 17, 7)])
me_icosphere_004.polygons.foreach_set('use_smooth', [True] * 80)
me_icosphere_004.polygons.foreach_set('material_index', [0, 0, 0, 0, 0, 0, 0, 0, 0, 0, 0, 0, 0, 0, 0, 1, 1, 1, 1, 1, 1, 0, 0, 0, 0, 0, 0, 0, 0, 0, 0, 0, 0, 0, 0, 0, 0, 0, 0, 0, 0, 0, 0, 0, 0, 0, 0, 0, 0, 0, 0, 0, 0, 0, 0, 0, 0, 0, 0, 0, 0, 0, 0, 0, 0, 0, 0, 0, 0, 0, 0, 0, 0, 0, 0, 0, 0, 0, 0, 0])
_uv = me_icosphere_004.uv_layers.new(name='UVMap')
_uv.uv.foreach_set('vector', [0.09091, 0.0, 0.04545, 0.07873, 0.1364, 0.07873, 0.8182, 0.0, 0.7727, 0.07873, 0.8636, 0.07873, 0.2727, 0.0, 0.2273, 0.07873, 0.3182, 0.07873, 0.4545, 0.0, 0.4091, 0.07873, 0.5, 0.07873, 0.6818, 0.07873, 0.6364, 0.0, 0.5909, 0.07873, 0.6364, 0.1575, 0.5909, 0.07873, 0.5455, 0.1575, 0.5, 0.07873, 0.4545, 0.1575, 0.5455, 0.1575, 0.5, 0.07873, 0.4091, 0.07873, 0.4545, 0.1575, 0.6364, 0.1575, 0.6818, 0.07873, 0.5909, 0.07873, 0.7273, 0.1575, 0.6364, 0.1575, 0.6818, 0.2362, 0.7273, 0.1575, 0.6818, 0.07873, 0.6364, 0.1575, 0.6364, 0.1575, 0.5455, 0.1575, 0.5909, 0.2362, 0.6818, 0.2362, 0.6364, 0.1575, 0.5909, 0.2362, 0.6818, 0.2362, 0.5909, 0.2362, 0.6364, 0.3149, 0.5909, 0.2362, 0.5455, 0.3149, 0.6364, 0.3149, 0.5455, 0.1575, 0.5, 0.2362, 0.5909, 0.2362, 0.5909, 0.2362, 0.5, 0.2362, 0.5455, 0.3149, 0.5455, 0.1575, 0.4545, 0.1575, 0.5, 0.2362, 0.5, 0.2362, 0.4091, 0.2362, 0.4545, 0.3149, 0.5, 0.2362, 0.4545, 0.3149, 0.5455, 0.3149, 0.5, 0.2362, 0.4545, 0.1575, 0.4091, 0.2362, 0.4091, 0.2362, 0.3636, 0.3149, 0.4545, 0.3149, 0.4545, 0.1575, 0.3636, 0.1575, 0.4091, 0.2362, 0.3636, 0.1575, 0.3182, 0.2362, 0.4091, 0.2362, 0.4091, 0.2362, 0.3182, 0.2362, 0.3636, 0.3149, 0.3636, 0.1575, 0.2727, 0.1575, 0.3182, 0.2362, 0.3182, 0.2362, 0.2273, 0.2362, 0.2727, 0.3149, 0.3182, 0.2362, 0.2727, 0.3149, 0.3636, 0.3149, 0.3182, 0.2362, 0.2727, 0.1575, 0.2273, 0.2362, 0.3182, 0.07873, 0.2727, 0.1575, 0.3636, 0.1575, 0.2273, 0.07873, 0.1818, 0.1575, 0.2727, 0.1575, 0.2727, 0.1575, 0.1818, 0.1575, 0.2273, 0.2362, 0.3182, 0.07873, 0.2273, 0.07873, 0.2727, 0.1575, 0.1364, 0.07873, 0.09091, 0.1575, 0.1818, 0.1575, 0.1818, 0.1575, 0.09091, 0.1575, 0.1364, 0.2362, 0.1818, 0.1575, 0.1364, 0.2362, 0.2273, 0.2362, 0.1364, 0.2362, 0.04545, 0.2362, 0.09091, 0.3149, 0.1364, 0.2362, 0.09091, 0.3149, 0.1818, 0.3149, 0.2273, 0.2362, 0.1364, 0.2362, 0.1818, 0.3149, 0.1364, 0.2362, 0.09091, 0.1575, 0.04545, 0.2362, 0.9545, 0.2362, 0.9091, 0.3149, 1.0, 0.3149, 0.09091, 0.1575, 0.0, 0.1575, 0.04545, 0.2362, 0.9091, 0.1575, 0.8636, 0.2362, 0.9545, 0.2362, 0.9545, 0.2362, 0.8636, 0.2362, 0.9091, 0.3149, 0.9091, 0.1575, 0.8182, 0.1575, 0.8636, 0.2362, 0.8636, 0.2362, 0.7727, 0.2362, 0.8182, 0.3149, 0.8636, 0.2362, 0.8182, 0.3149, 0.9091, 0.3149, 0.8636, 0.2362, 0.8182, 0.1575, 0.7727, 0.2362, 0.8636, 0.07873, 0.8182, 0.1575, 0.9091, 0.1575, 0.7727, 0.07873, 0.7273, 0.1575, 0.8182, 0.1575, 0.8182, 0.1575, 0.7273, 0.1575, 0.7727, 0.2362, 0.8636, 0.07873, 0.7727, 0.07873, 0.8182, 0.1575, 0.7727, 0.2362, 0.7273, 0.3149, 0.8182, 0.3149, 0.7273, 0.1575, 0.6818, 0.2362, 0.7727, 0.2362, 0.7727, 0.2362, 0.6818, 0.2362, 0.7273, 0.3149, 0.8182, 0.3149, 0.7273, 0.3149, 0.7727, 0.3937, 0.6818, 0.2362, 0.6364, 0.3149, 0.7273, 0.3149, 0.7273, 0.3149, 0.6364, 0.3149, 0.6818, 0.3937, 0.7727, 0.3937, 0.7273, 0.3149, 0.6818, 0.3937, 0.7727, 0.3937, 0.6818, 0.3937, 0.7273, 0.4724, 0.5909, 0.3937, 0.5, 0.3937, 0.5455, 0.4724, 0.6364, 0.3149, 0.5455, 0.3149, 0.5909, 0.3937, 0.5909, 0.3937, 0.5455, 0.3149, 0.5, 0.3937, 0.5455, 0.3149, 0.4545, 0.3149, 0.5, 0.3937, 0.4545, 0.3149, 0.3636, 0.3149, 0.4091, 0.3937, 0.4091, 0.3937, 0.3182, 0.3937, 0.3636, 0.4724, 0.4091, 0.3937, 0.3636, 0.3149, 0.3182, 0.3937, 0.3636, 0.3149, 0.2727, 0.3149, 0.3182, 0.3937, 0.2727, 0.3149, 0.1818, 0.3149, 0.2273, 0.3937, 0.2273, 0.3937, 0.1364, 0.3937, 0.1818, 0.4724, 0.2273, 0.3937, 0.1818, 0.3149, 0.1364, 0.3937, 0.1818, 0.3149, 0.09091, 0.3149, 0.1364, 0.3937, 1.0, 0.3149, 0.9091, 0.3149, 0.9545, 0.3937, 0.9545, 0.3937, 0.8636, 0.3937, 0.9091, 0.4724, 0.9545, 0.3937, 0.9091, 0.3149, 0.8636, 0.3937, 0.9091, 0.3149, 0.8182, 0.3149, 0.8636, 0.3937, 0.04545, 0.07873, 0.0, 0.1575, 0.09091, 0.1575, 0.2273, 0.2362, 0.1818, 0.3149, 0.2727, 0.3149, 0.1364, 0.07873, 0.04545, 0.07873, 0.09091, 0.1575, 0.4091, 0.07873, 0.3636, 0.1575, 0.4545, 0.1575])
me_icosphere_004.materials.append(mat_white)
me_icosphere_004.materials.append(mat_black)
me_icosphere_004.use_remesh_fix_poles = True
me_icosphere_004.use_remesh_preserve_attributes = False
me_icosphere_004.use_mirror_vertex_groups = False
me_icosphere_004.update()

# ---- objects
ob_body = bpy.data.objects.new('Body', me_cylinder_001)
ob_eyes = bpy.data.objects.new('Eyes', me_icosphere)
ob_head = bpy.data.objects.new('Head', me_icosphere_001)
ob_left_arm = bpy.data.objects.new('Left Arm', me_icosphere_002)
ob_right_arm = bpy.data.objects.new('Right Arm', me_icosphere_003)
ob_eyes_001 = bpy.data.objects.new('Eyes.001', me_icosphere_004)

# ---- transforms, parenting, visibility, modifiers, constraints
ob_body.location = (7.153e-08, -5.502e-09, 0.9399)
ob_body.lineart.crease_threshold = 0.0
ob_eyes.parent = ob_head
ob_eyes.matrix_parent_inverse = Matrix(((1.0, -0.0, 0.0, 1.064e-09), (-0.0, 1.0, -0.0, -2.838e-09), (0.0, 0.0, 1.0, -2.625), (-0.0, 0.0, -0.0, 1.0)))
ob_eyes.location = (-0.3258, 0.5109, 2.707)
ob_eyes.lineart.crease_threshold = 0.0
ob_head.parent = ob_body
ob_head.matrix_parent_inverse = Matrix(((1.0, -0.0, -0.0, -7.153e-08), (-0.0, 1.0, 0.0, 5.502e-09), (-0.0, -0.0, 1.0, -0.9399), (-0.0, 0.0, -0.0, 1.0)))
ob_head.location = (-1.064e-09, 2.838e-09, 2.625)
ob_head.lineart.crease_threshold = 0.0
ob_left_arm.parent = ob_body
ob_left_arm.matrix_parent_inverse = Matrix(((1.0, -0.0, -0.0, -7.153e-08), (-0.0, 1.0, 0.0, 5.502e-09), (-0.0, -0.0, 1.0, -0.9399), (-0.0, 0.0, -0.0, 1.0)))
ob_left_arm.location = (-1.284, -2.402e-07, 0.7952)
ob_left_arm.lineart.crease_threshold = 0.0
ob_right_arm.parent = ob_body
ob_right_arm.matrix_parent_inverse = Matrix(((1.0, -0.0, -0.0, -7.153e-08), (-0.0, 1.0, 0.0, 5.502e-09), (-0.0, -0.0, 1.0, -0.9399), (-0.0, 0.0, -0.0, 1.0)))
ob_right_arm.location = (1.284, -2.386e-07, 0.7952)
ob_right_arm.lineart.crease_threshold = 0.0
ob_eyes_001.parent = ob_head
ob_eyes_001.matrix_parent_inverse = Matrix(((1.0, -0.0, 0.0, 1.064e-09), (-0.0, 1.0, -0.0, -2.838e-09), (0.0, 0.0, 1.0, -2.625), (-0.0, 0.0, -0.0, 1.0)))
ob_eyes_001.location = (0.3258, 0.5109, 2.707)
ob_eyes_001.lineart.crease_threshold = 0.0

# ---- collection membership
col_collection.objects.link(ob_body)
col_collection.objects.link(ob_eyes)
col_collection.objects.link(ob_head)
col_collection.objects.link(ob_left_arm)
col_collection.objects.link(ob_right_arm)
col_collection.objects.link(ob_eyes_001)

# ---- scene / render settings (as saved in the file)
scene.frame_start = 1; scene.frame_end = 250; scene.frame_set(1)
scene.render.engine = 'BLENDER_EEVEE_NEXT'
scene.cycles.use_denoising = False
scene.cycles.samples = 128
scene.cycles.sampling_pattern = 'TABULATED_SOBOL'
scene.cycles.use_adaptive_sampling = False
scene.cycles.use_light_tree = False
scene.view_settings.view_transform = 'Filmic'
bpy.context.view_layer.update()

# ---- added for rendering (the .blend has no active camera and no usable light): camera, sun
cam_auto = bpy.data.cameras.new('AutoCamera')
cam_auto.lens = 50.0
cam_auto.sensor_width = 36.0
cam_auto.clip_end = 1000.0
ob_auto_camera = bpy.data.objects.new('AutoCamera', cam_auto)
scene.collection.objects.link(ob_auto_camera)
ob_auto_camera.location = (4.44907, -5.33223, 5.03514)
ob_auto_camera.rotation_euler = (1.09748, -7.21219e-08, 0.694738)
scene.camera = ob_auto_camera
light_auto_sun = bpy.data.lights.new('AutoSun', 'SUN')
light_auto_sun.energy = 3.0
light_auto_sun.angle = 0.0523599
ob_auto_sun = bpy.data.objects.new('AutoSun', light_auto_sun)
scene.collection.objects.link(ob_auto_sun)
ob_auto_sun.rotation_euler = (0.872665, 0.174533, 0.523599)
bpy.context.view_layer.update()
